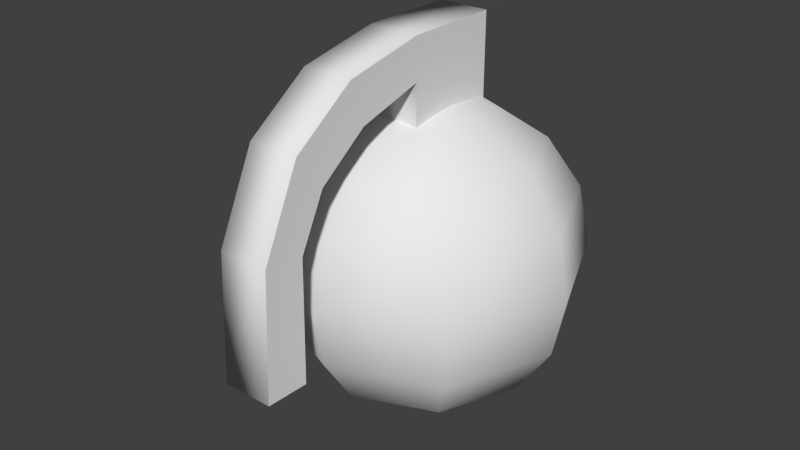# Source: g_frag.blend  (saved by Blender 2.78.0; exported with 4.5.12 LTS)
import bpy
from mathutils import Matrix  # noqa: F401  (used for matrix-valued properties, if any)

bpy.ops.wm.read_factory_settings(use_empty=True)
scene = bpy.context.scene
scene.name = 'Scene'

# ---- collections
col_collection_1 = bpy.data.collections.new('Collection 1'); scene.collection.children.link(col_collection_1)

# ---- world
world_world = bpy.data.worlds.new('World'); scene.world = world_world
world_world.color = (0.05088, 0.05088, 0.05088)
world_world.use_sun_shadow = False
world_world.sun_shadow_jitter_overblur = 0.0
world_world.cycles.sampling_method = 'NONE'
world_world.cycles.sample_map_resolution = 256

# ---- meshes
me_sphere = bpy.data.meshes.new('Sphere')
me_sphere.from_pydata([(-0.03944, 0.0, 0.1907), (-0.07288, 0.0, 0.1684), (-0.09522, 0.0, 0.135), (-0.1031, 0.0, 0.09552), (-0.09522, 0.0, 0.05608), (-0.07288, 0.0, 0.02264), (-0.03944, 0.0, 0.0003028), (-0.02789, 0.02789, 0.1907), (-0.05153, 0.05153, 0.1684), (-0.06733, 0.06733, 0.135), (-0.07288, 0.07288, 0.09552), (-0.06733, 0.06733, 0.05608), (-0.05153, 0.05153, 0.02264), (-0.02789, 0.02789, 0.0003028), (-1.531e-08, 0.03944, 0.1907), (-1.684e-08, 0.07288, 0.1684), (-1.684e-08, 0.09522, 0.135), (-1.377e-08, 0.1031, 0.09552), (-1.684e-08, 0.09522, 0.05608), (-1.684e-08, 0.07288, 0.02264), (-1.531e-08, 0.03944, 0.0003028), (-2.657e-08, -1.1e-08, 0.1986), (0.02789, 0.02789, 0.1907), (0.05153, 0.05153, 0.1684), (0.06733, 0.06733, 0.135), (0.07288, 0.07288, 0.09552), (0.06733, 0.06733, 0.05608), (0.05153, 0.05153, 0.02264), (0.02789, 0.02789, 0.0003028), (0.03944, 1.282e-09, 0.1907), (0.07288, 1.282e-09, 0.1684), (0.09522, 4.354e-09, 0.135), (0.1031, 1.282e-09, 0.09552), (0.09522, 4.354e-09, 0.05608), (0.07288, 1.282e-09, 0.02264), (0.03944, 1.282e-09, 0.0003028), (-1.556e-08, 0.0, -0.0001946), (0.02789, -0.02789, 0.1907), (0.05153, -0.05153, 0.1684), (0.06733, -0.06733, 0.135), (0.07288, -0.07288, 0.09552), (0.06733, -0.06733, 0.05608), (0.05153, -0.05153, 0.02264), (0.02789, -0.02789, 0.0003028), (-1.684e-08, -0.03944, 0.1907), (-1.684e-08, -0.07288, 0.1684), (-1.07e-08, -0.09522, 0.135), (-1.684e-08, -0.1031, 0.09552), (-1.07e-08, -0.09522, 0.05608), (-1.684e-08, -0.07288, 0.02264), (-1.684e-08, -0.03944, 0.0003028), (-0.02789, -0.02789, 0.1907), (-0.05153, -0.05153, 0.1684), (-0.06733, -0.06733, 0.135), (-0.07288, -0.07288, 0.09552), (-0.06733, -0.06733, 0.05608), (-0.05153, -0.05153, 0.02264), (-0.02789, -0.02789, 0.0003028), (-0.01652, -0.0319, 0.1895), (-0.01652, 0.0319, 0.1895), (0.01652, 0.0319, 0.1895), (0.01652, -0.0319, 0.1895), (-0.01652, -0.0319, 0.2449), (-0.01652, 0.0319, 0.2449), (0.01652, 0.0319, 0.2449), (0.01652, -0.0319, 0.2449), (-0.01652, -0.0319, 0.218), (-0.01652, 0.0319, 0.218), (0.01652, 0.0319, 0.218), (0.01652, -0.0319, 0.218), (-0.01652, -0.08543, 0.2343), (0.01652, -0.08543, 0.2343), (-0.01652, -0.07609, 0.2057), (0.01652, -0.07609, 0.2057), (-0.01652, -0.1268, 0.205), (0.01652, -0.1268, 0.205), (-0.01652, -0.1088, 0.1816), (0.01652, -0.1088, 0.1816), (-0.01652, -0.1521, 0.1514), (0.01652, -0.1521, 0.1514), (-0.01652, -0.1256, 0.148), (0.01652, -0.1256, 0.148), (-0.01652, -0.1558, 0.06952), (0.01652, -0.1558, 0.06952), (-0.01652, -0.1272, 0.0686), (0.01652, -0.1272, 0.0686)], [], [(6, 5, 12, 13), (5, 4, 11, 12), (4, 3, 10, 11), (3, 2, 9, 10), (2, 1, 8, 9), (1, 0, 7, 8), (13, 12, 19, 20), (12, 11, 18, 19), (11, 10, 17, 18), (10, 9, 16, 17), (9, 8, 15, 16), (8, 7, 14, 15), (20, 19, 27, 28), (19, 18, 26, 27), (18, 17, 25, 26), (17, 16, 24, 25), (16, 15, 23, 24), (15, 14, 22, 23), (28, 27, 34, 35), (27, 26, 33, 34), (26, 25, 32, 33), (25, 24, 31, 32), (24, 23, 30, 31), (23, 22, 29, 30), (35, 34, 42, 43), (34, 33, 41, 42), (33, 32, 40, 41), (32, 31, 39, 40), (31, 30, 38, 39), (30, 29, 37, 38), (43, 42, 49, 50), (42, 41, 48, 49), (41, 40, 47, 48), (40, 39, 46, 47), (39, 38, 45, 46), (38, 37, 44, 45), (50, 49, 56, 57), (49, 48, 55, 56), (48, 47, 54, 55), (47, 46, 53, 54), (46, 45, 52, 53), (45, 44, 51, 52), (36, 6, 13), (0, 21, 7), (36, 13, 20), (7, 21, 14), (36, 20, 28), (14, 21, 22), (36, 28, 35), (22, 21, 29), (36, 35, 43), (29, 21, 37), (36, 43, 50), (37, 21, 44), (36, 50, 57), (44, 21, 51), (36, 57, 6), (57, 56, 5, 6), (56, 55, 4, 5), (55, 54, 3, 4), (54, 53, 2, 3), (53, 52, 1, 2), (52, 51, 0, 1), (51, 21, 0), (66, 67, 59, 58), (67, 68, 60, 59), (68, 69, 61, 60), (69, 66, 58, 61), (65, 64, 63, 62), (62, 63, 67, 66), (63, 64, 68, 67), (64, 65, 69, 68), (66, 69, 73, 72), (72, 73, 77, 76), (69, 65, 71, 73), (65, 62, 70, 71), (62, 66, 72, 70), (76, 77, 81, 80), (73, 71, 75, 77), (71, 70, 74, 75), (70, 72, 76, 74), (80, 81, 85, 84), (77, 75, 79, 81), (75, 74, 78, 79), (74, 76, 80, 78), (83, 82, 84, 85), (81, 79, 83, 85), (79, 78, 82, 83), (78, 80, 84, 82)])
me_sphere.polygons.foreach_set('use_smooth', [1, 1, 1, 1, 1, 1, 1, 1, 1, 1, 1, 1, 1, 1, 1, 1, 1, 1, 1, 1, 1, 1, 1, 1, 1, 1, 1, 1, 1, 1, 1, 1, 1, 1, 1, 1, 1, 1, 1, 1, 1, 1, 1, 1, 1, 1, 1, 1, 1, 1, 1, 1, 1, 1, 1, 1, 1, 1, 1, 1, 1, 1, 1, 1, 0, 0, 0, 1, 1, 0, 0, 0, 1, 1, 0, 1, 0, 1, 0, 1, 0, 1, 0, 1, 0, 0, 0, 1, 0])
_uv = me_sphere.uv_layers.new(name='UVMap')
_uv.uv.foreach_set('vector', [0.4812, 0.1229, 0.4812, 0.1889, 0.6519, 0.1889, 0.5736, 0.1229, 0.4812, 0.1889, 0.4812, 0.3025, 0.7043, 0.3025, 0.6519, 0.1889, 0.4812, 0.3025, 0.4812, 0.4365, 0.7226, 0.4365, 0.7043, 0.3025, 0.4812, 0.4365, 0.4812, 0.5704, 0.7043, 0.5704, 0.7226, 0.4365, 0.4812, 0.5704, 0.4812, 0.684, 0.6519, 0.684, 0.7043, 0.5704, 0.4812, 0.684, 0.4812, 0.7258, 0.6014, 0.7258, 0.6519, 0.684, 0.5736, 0.1229, 0.6519, 0.1889, 0.7226, 0.1889, 0.6119, 0.1229, 0.6519, 0.1889, 0.7043, 0.3025, 0.7966, 0.3025, 0.7226, 0.1889, 0.7043, 0.3025, 0.7226, 0.4365, 0.8226, 0.4365, 0.7966, 0.3025, 0.7226, 0.4365, 0.7043, 0.5704, 0.7966, 0.5704, 0.8226, 0.4365, 0.7043, 0.5704, 0.6519, 0.684, 0.7226, 0.684, 0.7966, 0.5704, 0.6519, 0.684, 0.6014, 0.7258, 0.6512, 0.7258, 0.7226, 0.684, 0.6119, 0.1229, 0.7226, 0.1889, 0.6519, 0.1889, 0.5736, 0.1229, 0.7226, 0.1889, 0.7966, 0.3025, 0.7043, 0.3025, 0.6519, 0.1889, 0.7966, 0.3025, 0.8226, 0.4365, 0.7226, 0.4365, 0.7043, 0.3025, 0.8226, 0.4365, 0.7966, 0.5704, 0.7043, 0.5704, 0.7226, 0.4365, 0.7966, 0.5704, 0.7226, 0.684, 0.6519, 0.684, 0.7043, 0.5704, 0.7226, 0.684, 0.6512, 0.7258, 0.6014, 0.7258, 0.6519, 0.684, 0.5736, 0.1229, 0.6519, 0.1889, 0.4812, 0.1889, 0.4812, 0.1229, 0.6519, 0.1889, 0.7043, 0.3025, 0.4812, 0.3025, 0.4812, 0.1889, 0.7043, 0.3025, 0.7226, 0.4365, 0.4812, 0.4365, 0.4812, 0.3025, 0.7226, 0.4365, 0.7043, 0.5704, 0.4812, 0.5704, 0.4812, 0.4365, 0.7043, 0.5704, 0.6519, 0.684, 0.4812, 0.684, 0.4812, 0.5704, 0.6519, 0.684, 0.6014, 0.7258, 0.4812, 0.7258, 0.4812, 0.684, 0.4812, 0.1229, 0.4812, 0.1889, 0.3106, 0.1889, 0.3889, 0.1229, 0.4812, 0.1889, 0.4812, 0.3025, 0.2582, 0.3025, 0.3106, 0.1889, 0.4812, 0.3025, 0.4812, 0.4365, 0.2398, 0.4365, 0.2582, 0.3025, 0.4812, 0.4365, 0.4812, 0.5704, 0.2582, 0.5704, 0.2398, 0.4365, 0.4812, 0.5704, 0.4812, 0.684, 0.3106, 0.684, 0.2582, 0.5704, 0.4812, 0.684, 0.4812, 0.7258, 0.3611, 0.7258, 0.3106, 0.684, 0.3889, 0.1229, 0.3106, 0.1889, 0.2398, 0.1889, 0.3506, 0.1229, 0.3106, 0.1889, 0.2582, 0.3025, 0.1658, 0.3025, 0.2398, 0.1889, 0.2582, 0.3025, 0.2398, 0.4365, 0.1399, 0.4365, 0.1658, 0.3025, 0.2398, 0.4365, 0.2582, 0.5704, 0.1658, 0.5704, 0.1399, 0.4365, 0.2582, 0.5704, 0.3106, 0.684, 0.2398, 0.684, 0.1658, 0.5704, 0.3106, 0.684, 0.3611, 0.7258, 0.3113, 0.7258, 0.2398, 0.684, 0.3506, 0.1229, 0.2398, 0.1889, 0.3106, 0.1889, 0.3889, 0.1229, 0.2398, 0.1889, 0.1658, 0.3025, 0.2582, 0.3025, 0.3106, 0.1889, 0.1658, 0.3025, 0.1399, 0.4365, 0.2398, 0.4365, 0.2582, 0.3025, 0.1399, 0.4365, 0.1658, 0.5704, 0.2582, 0.5704, 0.2398, 0.4365, 0.1658, 0.5704, 0.2398, 0.684, 0.3106, 0.684, 0.2582, 0.5704, 0.2398, 0.684, 0.3113, 0.7258, 0.3611, 0.7258, 0.3106, 0.684, 0.4812, 0.00272, 0.4812, 0.1229, 0.5736, 0.1229, 0.4812, 0.7258, 0.4812, 0.7589, 0.6014, 0.7258, 0.4812, 0.00272, 0.5736, 0.1229, 0.6119, 0.1229, 0.6014, 0.7258, 0.4812, 0.7589, 0.6512, 0.7258, 0.4812, 0.00272, 0.6119, 0.1229, 0.5736, 0.1229, 0.6512, 0.7258, 0.4812, 0.7589, 0.6014, 0.7258, 0.4812, 0.00272, 0.5736, 0.1229, 0.4812, 0.1229, 0.6014, 0.7258, 0.4812, 0.7589, 0.4812, 0.7258, 0.4812, 0.00272, 0.4812, 0.1229, 0.3889, 0.1229, 0.4812, 0.7258, 0.4812, 0.7589, 0.3611, 0.7258, 0.4812, 0.00272, 0.3889, 0.1229, 0.3506, 0.1229, 0.3611, 0.7258, 0.4812, 0.7589, 0.3113, 0.7258, 0.4812, 0.00272, 0.3506, 0.1229, 0.3889, 0.1229, 0.3113, 0.7258, 0.4812, 0.7589, 0.3611, 0.7258, 0.4812, 0.00272, 0.3889, 0.1229, 0.4812, 0.1229, 0.3889, 0.1229, 0.3106, 0.1889, 0.4812, 0.1889, 0.4812, 0.1229, 0.3106, 0.1889, 0.2582, 0.3025, 0.4812, 0.3025, 0.4812, 0.1889, 0.2582, 0.3025, 0.2398, 0.4365, 0.4812, 0.4365, 0.4812, 0.3025, 0.2398, 0.4365, 0.2582, 0.5704, 0.4812, 0.5704, 0.4812, 0.4365, 0.2582, 0.5704, 0.3106, 0.684, 0.4812, 0.684, 0.4812, 0.5704, 0.3106, 0.684, 0.3611, 0.7258, 0.4812, 0.7258, 0.4812, 0.684, 0.3611, 0.7258, 0.4812, 0.7589, 0.4812, 0.7258, 0.3756, 0.8272, 0.5869, 0.8272, 0.5869, 0.7739, 0.3756, 0.7739, 0.9224, 0.9956, 0.9224, 0.9218, 0.9959, 0.9218, 0.9959, 0.9956, 0.5869, 0.8272, 0.3756, 0.8272, 0.3756, 0.7739, 0.5869, 0.7739, 0.9936, 0.07843, 0.9178, 0.07843, 0.9178, 0.01313, 0.9936, 0.01313, 0.7804, 0.9135, 0.8429, 0.9135, 0.8429, 0.997, 0.7804, 0.997, 0.3744, 0.9001, 0.5857, 0.9001, 0.5869, 0.8272, 0.3756, 0.8272, 0.8532, 0.9956, 0.8532, 0.9218, 0.9224, 0.9218, 0.9224, 0.9956, 0.5857, 0.9001, 0.3744, 0.9001, 0.3756, 0.8272, 0.5869, 0.8272, 0.9941, 0.07892, 0.9176, 0.07892, 0.9176, 0.2121, 0.9941, 0.2121, 0.9941, 0.2121, 0.9176, 0.2121, 0.9176, 0.3632, 0.9941, 0.3632, 0.3756, 0.8272, 0.3744, 0.9001, 0.2091, 0.8934, 0.2158, 0.8114, 0.7804, 0.9135, 0.7804, 0.997, 0.5867, 0.997, 0.5867, 0.9135, 0.3744, 0.9001, 0.3756, 0.8272, 0.2158, 0.8114, 0.2091, 0.8934, 0.9941, 0.3632, 0.9176, 0.3632, 0.9176, 0.5154, 0.9941, 0.5154, 0.2158, 0.8114, 0.2091, 0.8934, 0.08216, 0.8369, 0.1432, 0.7765, 0.5867, 0.9135, 0.5867, 0.997, 0.3657, 0.997, 0.3657, 0.9135, 0.2091, 0.8934, 0.2158, 0.8114, 0.1432, 0.7765, 0.08216, 0.8369, 0.9941, 0.5154, 0.9176, 0.5154, 0.9176, 0.7981, 0.9941, 0.7981, 0.1432, 0.7765, 0.08216, 0.8369, 0.02121, 0.7229, 0.09329, 0.6799, 0.3657, 0.9135, 0.3657, 0.997, 0.2509, 0.997, 0.2509, 0.9135, 0.08216, 0.8369, 0.1432, 0.7765, 0.09329, 0.6799, 0.02121, 0.7229, 0.9969, 0.1133, 0.9078, 0.1133, 0.9078, 0.0363, 0.9969, 0.0363, 0.09329, 0.6799, 0.02121, 0.7229, 0.02272, 0.4306, 0.08633, 0.4317, 0.2509, 0.9135, 0.2509, 0.997, 0.02956, 0.997, 0.02956, 0.9135, 0.02121, 0.7229, 0.09329, 0.6799, 0.08633, 0.4317, 0.02272, 0.4306])
me_sphere.use_remesh_preserve_volume = False
me_sphere.use_remesh_preserve_attributes = False
me_sphere.use_mirror_vertex_groups = False
me_sphere.update()

# ---- objects
ob_fraggrenade = bpy.data.objects.new('fraggrenade', me_sphere)

# ---- transforms, parenting, visibility, modifiers, constraints
ob_fraggrenade.location = (0.0, 0.0, 0.0)
ob_fraggrenade.scale = (1.593, 1.593, 1.593)
ob_fraggrenade.lineart.crease_threshold = 0.0

# ---- collection membership
col_collection_1.objects.link(ob_fraggrenade)

# ---- scene / render settings (as saved in the file)
scene.frame_start = 1; scene.frame_end = 2; scene.frame_set(1)
scene.render.engine = 'BLENDER_EEVEE_NEXT'
scene.render.resolution_percentage = 50
scene.render.dither_intensity = 0.0
scene.cycles.use_denoising = False
scene.cycles.samples = 10
scene.cycles.sampling_pattern = 'TABULATED_SOBOL'
scene.cycles.light_sampling_threshold = 0.0
scene.cycles.use_adaptive_sampling = False
scene.cycles.use_light_tree = False
scene.cycles.blur_glossy = 0.0
scene.cycles.volume_bounces = 1
scene.cycles.pixel_filter_type = 'GAUSSIAN'
scene.cycles.sample_clamp_indirect = 0.0
scene.view_settings.view_transform = 'Standard'
bpy.context.view_layer.update()

# ---- added for rendering (the .blend has no active camera and no usable light): camera, sun
cam_auto = bpy.data.cameras.new('AutoCamera')
cam_auto.lens = 50.0
cam_auto.sensor_width = 36.0
cam_auto.clip_end = 1000.0
ob_auto_camera = bpy.data.objects.new('AutoCamera', cam_auto)
scene.collection.objects.link(ob_auto_camera)
ob_auto_camera.location = (0.606792, -0.770129, 0.68029)
ob_auto_camera.rotation_euler = (1.09748, -7.21219e-08, 0.694738)
scene.camera = ob_auto_camera
light_auto_sun = bpy.data.lights.new('AutoSun', 'SUN')
light_auto_sun.energy = 3.0
light_auto_sun.angle = 0.0523599
ob_auto_sun = bpy.data.objects.new('AutoSun', light_auto_sun)
scene.collection.objects.link(ob_auto_sun)
ob_auto_sun.rotation_euler = (0.872665, 0.174533, 0.523599)
bpy.context.view_layer.update()
